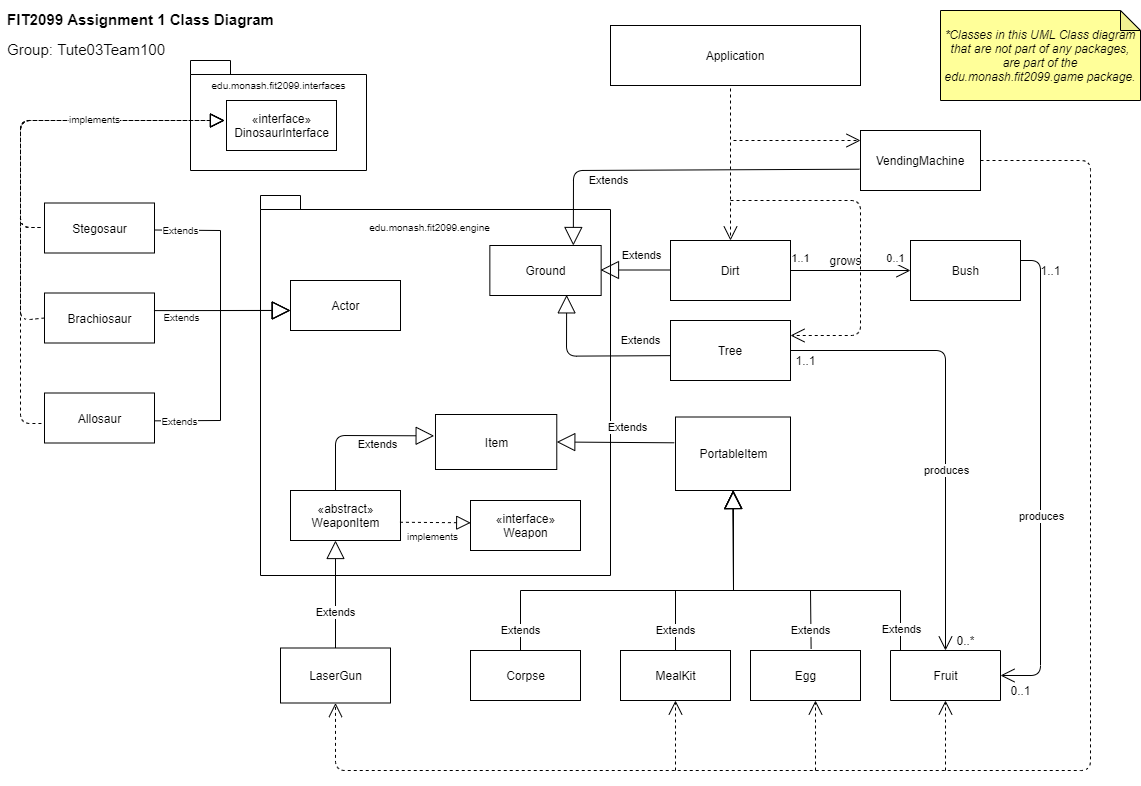

The diagram above was exported from draw.io. Its source (the exported page's mxGraphModel, read from the mxfile embedded in the PNG):
<mxGraphModel dx="1460" dy="670" grid="1" gridSize="10" guides="1" tooltips="1" connect="1" arrows="1" fold="1" page="1" pageScale="1" pageWidth="1169" pageHeight="827" math="0" shadow="0">
  <root>
    <mxCell id="0" />
    <mxCell id="1" parent="0" />
    <mxCell id="HH9kKBXDHuzX0l-9JZ2S-28" value="Fruit" style="html=1;direction=north;" parent="1" vertex="1">
      <mxGeometry x="900" y="650" width="110" height="50" as="geometry" />
    </mxCell>
    <mxCell id="HH9kKBXDHuzX0l-9JZ2S-10" value="" style="group" parent="1" vertex="1" connectable="0">
      <mxGeometry x="480" y="195" width="160" height="550" as="geometry" />
    </mxCell>
    <mxCell id="HH9kKBXDHuzX0l-9JZ2S-6" value="" style="shape=folder;fontStyle=1;spacingTop=10;tabWidth=40;tabHeight=14;tabPosition=left;html=1;" parent="HH9kKBXDHuzX0l-9JZ2S-10" vertex="1">
      <mxGeometry x="-210" width="350" height="380" as="geometry" />
    </mxCell>
    <mxCell id="HH9kKBXDHuzX0l-9JZ2S-7" value="Ground" style="html=1;" parent="HH9kKBXDHuzX0l-9JZ2S-10" vertex="1">
      <mxGeometry x="19.35483870967742" y="50" width="111.29032258064517" height="50" as="geometry" />
    </mxCell>
    <mxCell id="UHlPBcwawQnChmnyOidK-29" value="«interface»&lt;br&gt;Weapon" style="html=1;" parent="HH9kKBXDHuzX0l-9JZ2S-10" vertex="1">
      <mxGeometry x="-1.4210854715202004e-14" y="305" width="110" height="50" as="geometry" />
    </mxCell>
    <mxCell id="HH9kKBXDHuzX0l-9JZ2S-25" value="Item" style="html=1;" parent="HH9kKBXDHuzX0l-9JZ2S-10" vertex="1">
      <mxGeometry x="-35.00999999999999" y="219" width="121.29" height="55" as="geometry" />
    </mxCell>
    <mxCell id="UHlPBcwawQnChmnyOidK-20" value="«abstract»&lt;br&gt;WeaponItem" style="html=1;" parent="HH9kKBXDHuzX0l-9JZ2S-10" vertex="1">
      <mxGeometry x="-180" y="295" width="110" height="50" as="geometry" />
    </mxCell>
    <mxCell id="UHlPBcwawQnChmnyOidK-31" value="" style="endArrow=block;dashed=1;endFill=0;endSize=12;html=1;entryX=0.002;entryY=0.446;entryDx=0;entryDy=0;exitX=0.995;exitY=0.635;exitDx=0;exitDy=0;exitPerimeter=0;entryPerimeter=0;" parent="HH9kKBXDHuzX0l-9JZ2S-10" source="UHlPBcwawQnChmnyOidK-20" target="UHlPBcwawQnChmnyOidK-29" edge="1">
      <mxGeometry width="160" relative="1" as="geometry">
        <mxPoint x="-65.00000000000011" y="381.5" as="sourcePoint" />
        <mxPoint x="-29.360000000000014" y="384" as="targetPoint" />
        <Array as="points" />
      </mxGeometry>
    </mxCell>
    <mxCell id="UHlPBcwawQnChmnyOidK-63" value="&lt;font size=&quot;1&quot;&gt;implements&lt;/font&gt;" style="edgeLabel;html=1;align=center;verticalAlign=middle;resizable=0;points=[];fontSize=6;" parent="UHlPBcwawQnChmnyOidK-31" vertex="1" connectable="0">
      <mxGeometry x="0.045" y="1" relative="1" as="geometry">
        <mxPoint x="-5" y="14" as="offset" />
      </mxGeometry>
    </mxCell>
    <mxCell id="UHlPBcwawQnChmnyOidK-71" value="Corpse" style="html=1;" parent="HH9kKBXDHuzX0l-9JZ2S-10" vertex="1">
      <mxGeometry y="455" width="110" height="50" as="geometry" />
    </mxCell>
    <mxCell id="HH9kKBXDHuzX0l-9JZ2S-12" value="" style="group" parent="1" vertex="1" connectable="0">
      <mxGeometry x="200" y="60" width="176" height="110" as="geometry" />
    </mxCell>
    <mxCell id="jwsXEsNBXr-qLA4J1XN_-14" value="package" style="shape=folder;fontStyle=1;spacingTop=10;tabWidth=40;tabHeight=14;tabPosition=left;html=1;" parent="HH9kKBXDHuzX0l-9JZ2S-12" vertex="1">
      <mxGeometry width="176" height="110" as="geometry" />
    </mxCell>
    <mxCell id="jwsXEsNBXr-qLA4J1XN_-10" value="«interface»&lt;br&gt;DinosaurInterface" style="html=1;" parent="HH9kKBXDHuzX0l-9JZ2S-12" vertex="1">
      <mxGeometry x="36" y="40" width="110" height="50" as="geometry" />
    </mxCell>
    <mxCell id="jwsXEsNBXr-qLA4J1XN_-15" value="&lt;font style=&quot;font-size: 10px&quot;&gt;edu.monash.fit2099.interfaces&lt;/font&gt;" style="text;html=1;align=center;verticalAlign=middle;resizable=0;points=[];autosize=1;strokeColor=none;" parent="HH9kKBXDHuzX0l-9JZ2S-12" vertex="1">
      <mxGeometry x="13" y="14" width="150" height="20" as="geometry" />
    </mxCell>
    <mxCell id="HH9kKBXDHuzX0l-9JZ2S-38" value="Extends" style="endArrow=block;endSize=16;endFill=0;html=1;exitX=0;exitY=0.5;exitDx=0;exitDy=0;entryX=0.69;entryY=0.987;entryDx=0;entryDy=0;entryPerimeter=0;" parent="1" target="HH9kKBXDHuzX0l-9JZ2S-7" edge="1">
      <mxGeometry x="-0.6379" y="-15" width="160" relative="1" as="geometry">
        <mxPoint x="680" y="355.15" as="sourcePoint" />
        <mxPoint x="576" y="300" as="targetPoint" />
        <Array as="points">
          <mxPoint x="576" y="355.65" />
        </Array>
        <mxPoint as="offset" />
      </mxGeometry>
    </mxCell>
    <mxCell id="HH9kKBXDHuzX0l-9JZ2S-30" value="Extends" style="endArrow=block;endSize=16;endFill=0;html=1;rounded=0;" parent="1" edge="1">
      <mxGeometry x="-0.866" y="-1" width="160" relative="1" as="geometry">
        <mxPoint x="910" y="650" as="sourcePoint" />
        <mxPoint x="743" y="490" as="targetPoint" />
        <mxPoint as="offset" />
        <Array as="points">
          <mxPoint x="910" y="590" />
          <mxPoint x="743" y="590" />
        </Array>
      </mxGeometry>
    </mxCell>
    <mxCell id="HH9kKBXDHuzX0l-9JZ2S-27" value="Extends" style="endArrow=block;endSize=16;endFill=0;html=1;exitX=-0.011;exitY=0.351;exitDx=0;exitDy=0;entryX=1;entryY=0.5;entryDx=0;entryDy=0;exitPerimeter=0;" parent="1" source="HH9kKBXDHuzX0l-9JZ2S-21" target="HH9kKBXDHuzX0l-9JZ2S-25" edge="1">
      <mxGeometry x="-0.2" y="-15" width="160" relative="1" as="geometry">
        <mxPoint x="670" y="584.5" as="sourcePoint" />
        <mxPoint x="600" y="584.5" as="targetPoint" />
        <Array as="points" />
        <mxPoint as="offset" />
      </mxGeometry>
    </mxCell>
    <mxCell id="jwsXEsNBXr-qLA4J1XN_-2" value="&lt;p style=&quot;line-height: 130%&quot;&gt;&lt;font style=&quot;font-size: 15px&quot;&gt;&lt;b&gt;FIT2099 Assignment 1 Class Diagram&lt;br&gt;&lt;/b&gt;&lt;/font&gt;&lt;/p&gt;&lt;div style=&quot;text-align: left ; font-size: 15px&quot;&gt;&lt;font style=&quot;font-size: 15px&quot;&gt;Group: Tute03Team100&lt;/font&gt;&lt;/div&gt;&lt;p&gt;&lt;/p&gt;" style="text;html=1;align=center;verticalAlign=middle;resizable=0;points=[];autosize=1;strokeColor=none;" parent="1" vertex="1">
      <mxGeometry x="10" width="280" height="70" as="geometry" />
    </mxCell>
    <mxCell id="jwsXEsNBXr-qLA4J1XN_-3" value="Stegosaur" style="html=1;" parent="1" vertex="1">
      <mxGeometry x="54" y="202.5" width="110" height="50" as="geometry" />
    </mxCell>
    <mxCell id="jwsXEsNBXr-qLA4J1XN_-4" value="Allosaur" style="html=1;" parent="1" vertex="1">
      <mxGeometry x="54" y="392.5" width="110" height="50" as="geometry" />
    </mxCell>
    <mxCell id="jwsXEsNBXr-qLA4J1XN_-5" value="Brachiosaur" style="html=1;" parent="1" vertex="1">
      <mxGeometry x="54" y="292.5" width="110" height="50" as="geometry" />
    </mxCell>
    <mxCell id="HH9kKBXDHuzX0l-9JZ2S-13" value="Dirt" style="rounded=0;whiteSpace=wrap;html=1;" parent="1" vertex="1">
      <mxGeometry x="680" y="240" width="120" height="60" as="geometry" />
    </mxCell>
    <mxCell id="HH9kKBXDHuzX0l-9JZ2S-19" value="Bush" style="html=1;" parent="1" vertex="1">
      <mxGeometry x="920" y="240" width="110" height="60" as="geometry" />
    </mxCell>
    <mxCell id="HH9kKBXDHuzX0l-9JZ2S-21" value="PortableItem" style="html=1;" parent="1" vertex="1">
      <mxGeometry x="685" y="416.5" width="115" height="73.5" as="geometry" />
    </mxCell>
    <mxCell id="HH9kKBXDHuzX0l-9JZ2S-34" value="Tree" style="rounded=0;whiteSpace=wrap;html=1;" parent="1" vertex="1">
      <mxGeometry x="680" y="320" width="120" height="60" as="geometry" />
    </mxCell>
    <mxCell id="4ueV0wYAABSTJFZu_W4h-3" value="" style="endArrow=open;endFill=1;endSize=12;html=1;exitX=1;exitY=0.5;exitDx=0;exitDy=0;entryX=1;entryY=0.5;entryDx=0;entryDy=0;" parent="1" source="HH9kKBXDHuzX0l-9JZ2S-34" target="HH9kKBXDHuzX0l-9JZ2S-28" edge="1">
      <mxGeometry width="160" relative="1" as="geometry">
        <mxPoint x="930" y="335" as="sourcePoint" />
        <mxPoint x="910" y="670" as="targetPoint" />
        <Array as="points">
          <mxPoint x="955" y="350" />
        </Array>
      </mxGeometry>
    </mxCell>
    <mxCell id="UHlPBcwawQnChmnyOidK-1" value="produces" style="edgeLabel;html=1;align=center;verticalAlign=middle;resizable=0;points=[];" parent="4ueV0wYAABSTJFZu_W4h-3" vertex="1" connectable="0">
      <mxGeometry x="-0.3021" y="5" relative="1" as="geometry">
        <mxPoint x="-5" y="116" as="offset" />
      </mxGeometry>
    </mxCell>
    <mxCell id="4ueV0wYAABSTJFZu_W4h-4" value="" style="endArrow=open;endFill=1;endSize=12;html=1;entryX=0.5;entryY=1;entryDx=0;entryDy=0;" parent="1" target="HH9kKBXDHuzX0l-9JZ2S-28" edge="1">
      <mxGeometry width="160" relative="1" as="geometry">
        <mxPoint x="1030" y="260" as="sourcePoint" />
        <mxPoint x="1040" y="675" as="targetPoint" />
        <Array as="points">
          <mxPoint x="1050" y="260" />
          <mxPoint x="1050" y="675" />
        </Array>
      </mxGeometry>
    </mxCell>
    <mxCell id="UHlPBcwawQnChmnyOidK-2" value="produces" style="edgeLabel;html=1;align=center;verticalAlign=middle;resizable=0;points=[];" parent="4ueV0wYAABSTJFZu_W4h-4" vertex="1" connectable="0">
      <mxGeometry x="-0.3135" y="4" relative="1" as="geometry">
        <mxPoint x="-4" y="112" as="offset" />
      </mxGeometry>
    </mxCell>
    <mxCell id="4ueV0wYAABSTJFZu_W4h-6" value="" style="endArrow=open;endFill=1;endSize=12;html=1;entryX=0;entryY=0.5;entryDx=0;entryDy=0;" parent="1" target="HH9kKBXDHuzX0l-9JZ2S-19" edge="1">
      <mxGeometry width="160" relative="1" as="geometry">
        <mxPoint x="800" y="270" as="sourcePoint" />
        <mxPoint x="870" y="270" as="targetPoint" />
      </mxGeometry>
    </mxCell>
    <mxCell id="UHlPBcwawQnChmnyOidK-9" value="0..1" style="edgeLabel;html=1;align=center;verticalAlign=middle;resizable=0;points=[];" parent="4ueV0wYAABSTJFZu_W4h-6" vertex="1" connectable="0">
      <mxGeometry x="0.8389" y="2" relative="1" as="geometry">
        <mxPoint x="-6" y="-11" as="offset" />
      </mxGeometry>
    </mxCell>
    <mxCell id="UHlPBcwawQnChmnyOidK-5" value="Extends" style="endArrow=block;endSize=16;endFill=0;html=1;entryX=0.75;entryY=0;entryDx=0;entryDy=0;exitX=-0.009;exitY=0.645;exitDx=0;exitDy=0;exitPerimeter=0;" parent="1" source="UHlPBcwawQnChmnyOidK-69" target="HH9kKBXDHuzX0l-9JZ2S-7" edge="1">
      <mxGeometry x="0.3948" y="10" width="160" relative="1" as="geometry">
        <mxPoint x="870" y="170" as="sourcePoint" />
        <mxPoint x="700" y="80" as="targetPoint" />
        <Array as="points">
          <mxPoint x="583" y="170" />
        </Array>
        <mxPoint as="offset" />
      </mxGeometry>
    </mxCell>
    <mxCell id="UHlPBcwawQnChmnyOidK-6" value="grows" style="text;html=1;align=center;verticalAlign=middle;resizable=0;points=[];autosize=1;strokeColor=none;" parent="1" vertex="1">
      <mxGeometry x="830" y="250" width="50" height="20" as="geometry" />
    </mxCell>
    <mxCell id="UHlPBcwawQnChmnyOidK-10" value="&lt;font style=&quot;font-size: 11px&quot;&gt;1..1&lt;/font&gt;" style="text;html=1;align=center;verticalAlign=middle;resizable=0;points=[];autosize=1;strokeColor=none;" parent="1" vertex="1">
      <mxGeometry x="795" y="247" width="30" height="20" as="geometry" />
    </mxCell>
    <mxCell id="UHlPBcwawQnChmnyOidK-11" value="0..1" style="text;html=1;align=center;verticalAlign=middle;resizable=0;points=[];autosize=1;strokeColor=none;" parent="1" vertex="1">
      <mxGeometry x="1010" y="680" width="40" height="20" as="geometry" />
    </mxCell>
    <mxCell id="UHlPBcwawQnChmnyOidK-12" value="0..*" style="text;html=1;align=center;verticalAlign=middle;resizable=0;points=[];autosize=1;strokeColor=none;" parent="1" vertex="1">
      <mxGeometry x="960" y="630" width="30" height="20" as="geometry" />
    </mxCell>
    <mxCell id="UHlPBcwawQnChmnyOidK-13" value="1..1" style="text;html=1;align=center;verticalAlign=middle;resizable=0;points=[];autosize=1;strokeColor=none;" parent="1" vertex="1">
      <mxGeometry x="795" y="350" width="40" height="20" as="geometry" />
    </mxCell>
    <mxCell id="UHlPBcwawQnChmnyOidK-14" value="1..1" style="text;html=1;align=center;verticalAlign=middle;resizable=0;points=[];autosize=1;strokeColor=none;" parent="1" vertex="1">
      <mxGeometry x="1040" y="260" width="40" height="20" as="geometry" />
    </mxCell>
    <mxCell id="UHlPBcwawQnChmnyOidK-16" value="Application" style="rounded=0;whiteSpace=wrap;html=1;" parent="1" vertex="1">
      <mxGeometry x="620" y="25" width="250" height="60" as="geometry" />
    </mxCell>
    <mxCell id="UHlPBcwawQnChmnyOidK-17" value="" style="endArrow=open;endSize=12;dashed=1;html=1;exitX=0.48;exitY=1.05;exitDx=0;exitDy=0;exitPerimeter=0;entryX=0.5;entryY=0;entryDx=0;entryDy=0;" parent="1" source="UHlPBcwawQnChmnyOidK-16" target="HH9kKBXDHuzX0l-9JZ2S-13" edge="1">
      <mxGeometry x="0.5932" y="140" width="160" relative="1" as="geometry">
        <mxPoint x="740" y="73" as="sourcePoint" />
        <mxPoint x="740" y="132" as="targetPoint" />
        <mxPoint as="offset" />
      </mxGeometry>
    </mxCell>
    <mxCell id="UHlPBcwawQnChmnyOidK-19" value="" style="endArrow=open;endSize=12;dashed=1;html=1;entryX=1;entryY=0.25;entryDx=0;entryDy=0;" parent="1" target="HH9kKBXDHuzX0l-9JZ2S-34" edge="1">
      <mxGeometry x="0.5932" y="140" width="160" relative="1" as="geometry">
        <mxPoint x="740" y="200" as="sourcePoint" />
        <mxPoint x="870" y="340" as="targetPoint" />
        <mxPoint as="offset" />
        <Array as="points">
          <mxPoint x="870" y="200" />
          <mxPoint x="870" y="335" />
        </Array>
      </mxGeometry>
    </mxCell>
    <mxCell id="UHlPBcwawQnChmnyOidK-39" value="&lt;font style=&quot;font-size: 12px&quot;&gt;Egg&lt;/font&gt;" style="html=1;fontSize=6;" parent="1" vertex="1">
      <mxGeometry x="760" y="650" width="110" height="50" as="geometry" />
    </mxCell>
    <mxCell id="UHlPBcwawQnChmnyOidK-42" value="Actor" style="html=1;" parent="1" vertex="1">
      <mxGeometry x="300" y="280" width="110" height="50" as="geometry" />
    </mxCell>
    <mxCell id="UHlPBcwawQnChmnyOidK-46" value="" style="endArrow=block;dashed=1;endFill=0;endSize=12;html=1;fontSize=6;" parent="1" edge="1">
      <mxGeometry width="160" relative="1" as="geometry">
        <mxPoint x="50" y="227" as="sourcePoint" />
        <mxPoint x="234" y="120" as="targetPoint" />
        <Array as="points">
          <mxPoint x="30" y="227" />
          <mxPoint x="30" y="120" />
        </Array>
      </mxGeometry>
    </mxCell>
    <mxCell id="UHlPBcwawQnChmnyOidK-47" value="" style="endArrow=block;dashed=1;endFill=0;endSize=12;html=1;fontSize=6;exitX=0;exitY=0.5;exitDx=0;exitDy=0;" parent="1" source="jwsXEsNBXr-qLA4J1XN_-5" edge="1">
      <mxGeometry width="160" relative="1" as="geometry">
        <mxPoint x="30" y="340" as="sourcePoint" />
        <mxPoint x="234" y="119.99999999999989" as="targetPoint" />
        <Array as="points">
          <mxPoint x="30" y="320" />
          <mxPoint x="30" y="120" />
        </Array>
      </mxGeometry>
    </mxCell>
    <mxCell id="UHlPBcwawQnChmnyOidK-48" value="" style="endArrow=block;dashed=1;endFill=0;endSize=12;html=1;fontSize=6;" parent="1" edge="1">
      <mxGeometry width="160" relative="1" as="geometry">
        <mxPoint x="50" y="227" as="sourcePoint" />
        <mxPoint x="234" y="119.99999999999989" as="targetPoint" />
        <Array as="points">
          <mxPoint x="30" y="227" />
          <mxPoint x="30" y="120" />
        </Array>
      </mxGeometry>
    </mxCell>
    <mxCell id="UHlPBcwawQnChmnyOidK-50" value="" style="endArrow=block;dashed=1;endFill=0;endSize=12;html=1;fontSize=6;exitX=-0.028;exitY=0.61;exitDx=0;exitDy=0;exitPerimeter=0;" parent="1" source="jwsXEsNBXr-qLA4J1XN_-4" edge="1">
      <mxGeometry width="160" relative="1" as="geometry">
        <mxPoint x="54" y="317.5" as="sourcePoint" />
        <mxPoint x="234" y="119.99999999999989" as="targetPoint" />
        <Array as="points">
          <mxPoint x="30" y="423" />
          <mxPoint x="30" y="120" />
        </Array>
      </mxGeometry>
    </mxCell>
    <mxCell id="UHlPBcwawQnChmnyOidK-62" value="&lt;span style=&quot;font-size: 10px&quot;&gt;implements&lt;/span&gt;" style="edgeLabel;html=1;align=center;verticalAlign=middle;resizable=0;points=[];fontSize=6;" parent="UHlPBcwawQnChmnyOidK-50" vertex="1" connectable="0">
      <mxGeometry x="0.5024" y="2" relative="1" as="geometry">
        <mxPoint as="offset" />
      </mxGeometry>
    </mxCell>
    <mxCell id="HH9kKBXDHuzX0l-9JZ2S-8" value="&lt;font style=&quot;font-size: 10px&quot;&gt;edu.monash.fit2099.engine&lt;/font&gt;" style="text;html=1;align=center;verticalAlign=middle;resizable=0;points=[];autosize=1;strokeColor=none;" parent="1" vertex="1">
      <mxGeometry x="368.99806451612903" y="216" width="140" height="20" as="geometry" />
    </mxCell>
    <mxCell id="UHlPBcwawQnChmnyOidK-52" value="&lt;font style=&quot;font-size: 10px&quot;&gt;Extends&lt;/font&gt;" style="endArrow=block;endSize=16;endFill=0;html=1;fontSize=6;entryX=-0.005;entryY=0.598;entryDx=0;entryDy=0;entryPerimeter=0;rounded=0;" parent="1" target="UHlPBcwawQnChmnyOidK-42" edge="1">
      <mxGeometry x="-0.7586" width="160" relative="1" as="geometry">
        <mxPoint x="164" y="229.5" as="sourcePoint" />
        <mxPoint x="220" y="330" as="targetPoint" />
        <Array as="points">
          <mxPoint x="230" y="230" />
          <mxPoint x="230" y="310" />
        </Array>
        <mxPoint as="offset" />
      </mxGeometry>
    </mxCell>
    <mxCell id="UHlPBcwawQnChmnyOidK-53" value="&lt;font style=&quot;font-size: 10px&quot;&gt;Extends&lt;/font&gt;" style="endArrow=block;endSize=16;endFill=0;html=1;fontSize=6;exitX=0.995;exitY=0.352;exitDx=0;exitDy=0;exitPerimeter=0;" parent="1" source="jwsXEsNBXr-qLA4J1XN_-5" edge="1">
      <mxGeometry x="-0.6112" y="-7" width="160" relative="1" as="geometry">
        <mxPoint x="170" y="310" as="sourcePoint" />
        <mxPoint x="300" y="310" as="targetPoint" />
        <mxPoint as="offset" />
      </mxGeometry>
    </mxCell>
    <mxCell id="UHlPBcwawQnChmnyOidK-54" value="&lt;font style=&quot;font-size: 10px&quot;&gt;Extends&lt;/font&gt;" style="endArrow=block;endSize=16;endFill=0;html=1;fontSize=6;exitX=0.997;exitY=0.557;exitDx=0;exitDy=0;exitPerimeter=0;rounded=0;" parent="1" source="jwsXEsNBXr-qLA4J1XN_-4" edge="1">
      <mxGeometry x="-0.7884" y="-1" width="160" relative="1" as="geometry">
        <mxPoint x="220" y="430" as="sourcePoint" />
        <mxPoint x="300" y="310" as="targetPoint" />
        <Array as="points">
          <mxPoint x="230" y="420" />
          <mxPoint x="230" y="310" />
        </Array>
        <mxPoint as="offset" />
      </mxGeometry>
    </mxCell>
    <mxCell id="UHlPBcwawQnChmnyOidK-22" value="LaserGun" style="html=1;direction=north;" parent="1" vertex="1">
      <mxGeometry x="290" y="647.5" width="110" height="55" as="geometry" />
    </mxCell>
    <mxCell id="UHlPBcwawQnChmnyOidK-23" value="Extends" style="endArrow=block;endSize=16;endFill=0;html=1;exitX=1;exitY=0.5;exitDx=0;exitDy=0;entryX=0.5;entryY=1;entryDx=0;entryDy=0;" parent="1" source="UHlPBcwawQnChmnyOidK-22" edge="1">
      <mxGeometry x="-0.3333" width="160" relative="1" as="geometry">
        <mxPoint x="345" y="600" as="sourcePoint" />
        <mxPoint x="345" y="540" as="targetPoint" />
        <mxPoint as="offset" />
      </mxGeometry>
    </mxCell>
    <mxCell id="UHlPBcwawQnChmnyOidK-21" value="Extends" style="endArrow=block;endSize=16;endFill=0;html=1;entryX=-0.011;entryY=0.388;entryDx=0;entryDy=0;entryPerimeter=0;" parent="1" target="HH9kKBXDHuzX0l-9JZ2S-25" edge="1">
      <mxGeometry x="0.2737" y="-9" width="160" relative="1" as="geometry">
        <mxPoint x="345" y="490" as="sourcePoint" />
        <mxPoint x="345" y="517" as="targetPoint" />
        <Array as="points">
          <mxPoint x="345" y="435" />
        </Array>
        <mxPoint as="offset" />
      </mxGeometry>
    </mxCell>
    <mxCell id="UHlPBcwawQnChmnyOidK-35" value="Extends" style="endArrow=block;endSize=16;endFill=0;html=1;entryX=0.5;entryY=1;entryDx=0;entryDy=0;rounded=0;" parent="1" source="UHlPBcwawQnChmnyOidK-34" target="HH9kKBXDHuzX0l-9JZ2S-21" edge="1">
      <mxGeometry x="-0.8165" width="160" relative="1" as="geometry">
        <mxPoint x="720" y="550" as="sourcePoint" />
        <mxPoint x="720" y="490" as="targetPoint" />
        <mxPoint as="offset" />
        <Array as="points">
          <mxPoint x="685" y="590" />
          <mxPoint x="743" y="590" />
        </Array>
      </mxGeometry>
    </mxCell>
    <mxCell id="UHlPBcwawQnChmnyOidK-34" value="MealKit" style="html=1;" parent="1" vertex="1">
      <mxGeometry x="630" y="650" width="110" height="50" as="geometry" />
    </mxCell>
    <mxCell id="UHlPBcwawQnChmnyOidK-61" value="Extends" style="endArrow=block;endSize=16;endFill=0;html=1;entryX=0.5;entryY=1;entryDx=0;entryDy=0;rounded=0;exitX=0.551;exitY=-0.034;exitDx=0;exitDy=0;exitPerimeter=0;" parent="1" source="UHlPBcwawQnChmnyOidK-39" target="HH9kKBXDHuzX0l-9JZ2S-21" edge="1">
      <mxGeometry x="-0.8444" width="160" relative="1" as="geometry">
        <mxPoint x="780" y="630" as="sourcePoint" />
        <mxPoint x="720" y="490" as="targetPoint" />
        <mxPoint as="offset" />
        <Array as="points">
          <mxPoint x="820" y="590" />
          <mxPoint x="743" y="590" />
          <mxPoint x="743" y="530" />
        </Array>
      </mxGeometry>
    </mxCell>
    <mxCell id="HH9kKBXDHuzX0l-9JZ2S-17" value="Extends" style="endArrow=block;endSize=16;endFill=0;html=1;exitX=0;exitY=0.5;exitDx=0;exitDy=0;entryX=1;entryY=0.5;entryDx=0;entryDy=0;" parent="1" edge="1">
      <mxGeometry x="-0.2" y="-15" width="160" relative="1" as="geometry">
        <mxPoint x="680" y="269.5" as="sourcePoint" />
        <mxPoint x="610" y="269.5" as="targetPoint" />
        <Array as="points" />
        <mxPoint as="offset" />
      </mxGeometry>
    </mxCell>
    <mxCell id="UHlPBcwawQnChmnyOidK-65" value="" style="endArrow=open;endSize=12;dashed=1;html=1;fontSize=6;entryX=0;entryY=0.5;entryDx=0;entryDy=0;" parent="1" target="UHlPBcwawQnChmnyOidK-22" edge="1">
      <mxGeometry width="160" relative="1" as="geometry">
        <mxPoint x="990" y="160" as="sourcePoint" />
        <mxPoint x="330" y="760" as="targetPoint" />
        <Array as="points">
          <mxPoint x="1100" y="160" />
          <mxPoint x="1100" y="770" />
          <mxPoint x="345" y="770" />
        </Array>
      </mxGeometry>
    </mxCell>
    <mxCell id="UHlPBcwawQnChmnyOidK-66" value="" style="endArrow=open;endSize=12;dashed=1;html=1;fontSize=6;entryX=0.5;entryY=1;entryDx=0;entryDy=0;" parent="1" target="UHlPBcwawQnChmnyOidK-34" edge="1">
      <mxGeometry x="-0.2284" y="-42" width="160" relative="1" as="geometry">
        <mxPoint x="685" y="770" as="sourcePoint" />
        <mxPoint x="850" y="750" as="targetPoint" />
        <mxPoint as="offset" />
      </mxGeometry>
    </mxCell>
    <mxCell id="UHlPBcwawQnChmnyOidK-67" value="" style="endArrow=open;endSize=12;dashed=1;html=1;fontSize=6;" parent="1" edge="1">
      <mxGeometry x="-0.2284" y="-42" width="160" relative="1" as="geometry">
        <mxPoint x="825" y="770" as="sourcePoint" />
        <mxPoint x="825" y="700" as="targetPoint" />
        <mxPoint as="offset" />
      </mxGeometry>
    </mxCell>
    <mxCell id="UHlPBcwawQnChmnyOidK-68" value="" style="endArrow=open;endSize=12;dashed=1;html=1;fontSize=6;entryX=0;entryY=0.5;entryDx=0;entryDy=0;" parent="1" target="HH9kKBXDHuzX0l-9JZ2S-28" edge="1">
      <mxGeometry x="-0.2284" y="-42" width="160" relative="1" as="geometry">
        <mxPoint x="955" y="770" as="sourcePoint" />
        <mxPoint x="940" y="483.25" as="targetPoint" />
        <mxPoint as="offset" />
      </mxGeometry>
    </mxCell>
    <mxCell id="UHlPBcwawQnChmnyOidK-69" value="VendingMachine" style="rounded=0;whiteSpace=wrap;html=1;" parent="1" vertex="1">
      <mxGeometry x="870" y="130" width="120" height="60" as="geometry" />
    </mxCell>
    <mxCell id="UHlPBcwawQnChmnyOidK-70" value="" style="endArrow=open;endSize=12;dashed=1;html=1;fontSize=6;" parent="1" edge="1">
      <mxGeometry x="-0.2284" y="-42" width="160" relative="1" as="geometry">
        <mxPoint x="743" y="140" as="sourcePoint" />
        <mxPoint x="870" y="140" as="targetPoint" />
        <mxPoint as="offset" />
        <Array as="points" />
      </mxGeometry>
    </mxCell>
    <mxCell id="UHlPBcwawQnChmnyOidK-72" value="Extends" style="endArrow=block;endSize=16;endFill=0;html=1;entryX=0.5;entryY=1;entryDx=0;entryDy=0;rounded=0;" parent="1" edge="1">
      <mxGeometry x="-0.8928" width="160" relative="1" as="geometry">
        <mxPoint x="530" y="650" as="sourcePoint" />
        <mxPoint x="742.5" y="490" as="targetPoint" />
        <mxPoint as="offset" />
        <Array as="points">
          <mxPoint x="530" y="590" />
          <mxPoint x="743" y="590" />
        </Array>
      </mxGeometry>
    </mxCell>
    <mxCell id="XcBPtFAOGqZ6lzD3Q2hI-1" value="&lt;span id=&quot;docs-internal-guid-4193f4b4-7fff-84f8-9b0a-7034cd2e7c82&quot;&gt;&lt;span style=&quot;font-family: &amp;#34;arial&amp;#34; ; background-color: transparent ; font-style: italic ; vertical-align: baseline&quot;&gt;&lt;font style=&quot;font-size: 12px&quot;&gt;*Classes in this UML Class diagram that are not part of any packages, are part of the edu.monash.fit2099.game package.&lt;/font&gt;&lt;/span&gt;&lt;/span&gt;" style="shape=note;whiteSpace=wrap;html=1;backgroundOutline=1;darkOpacity=0.05;fillColor=#FFFF99;size=20;" vertex="1" parent="1">
      <mxGeometry x="950" y="10" width="200" height="90" as="geometry" />
    </mxCell>
  </root>
</mxGraphModel>